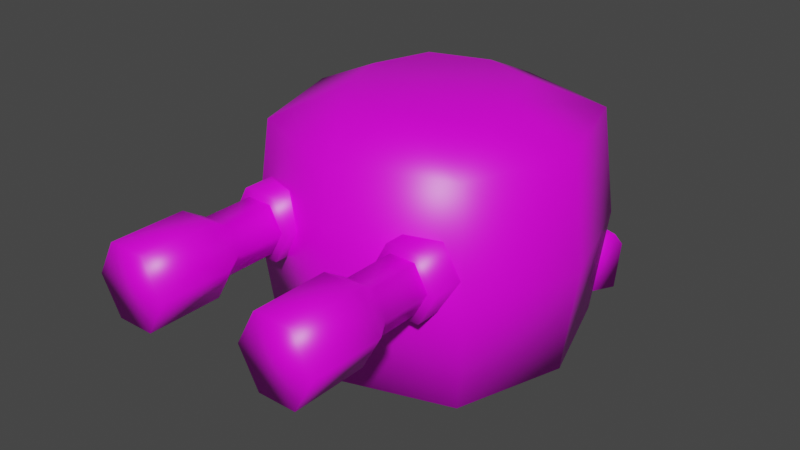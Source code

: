 # Source: mech_upper_004.blend  (saved by Blender 3.0.42; exported with 4.5.12 LTS)
import bpy
from mathutils import Matrix  # noqa: F401  (used for matrix-valued properties, if any)

bpy.ops.wm.read_factory_settings(use_empty=True)
scene = bpy.context.scene
scene.name = 'Scene'

# ---- collections
col_collection = bpy.data.collections.new('Collection'); scene.collection.children.link(col_collection)

# ---- images (referenced by path relative to the original .blend; pixels are not part of the script)
import os
ASSET_DIR = os.environ.get("B2B_ASSET_DIR", "")  # directory of the original .blend (textures are referenced by path, not embedded)
HERE = os.path.dirname(os.path.abspath(__file__))  # packed textures are extracted next to this script under _unpacked/

def load_image(name, relpath, width, height, colorspace="sRGB"):
    """Load a texture the original file referenced (path relative to the .blend, or extracted next to this script)."""
    p = next((c for c in (os.path.join(HERE, relpath), os.path.join(ASSET_DIR, relpath)) if relpath and os.path.exists(c)), "")
    if p:
        img = bpy.data.images.load(p, check_existing=True)
        img.name = name
    else:  # same state as the original file: an image datablock whose file is absent (Cycles renders it pink)
        img = bpy.data.images.new(name, width, height)
        img.source = "FILE"
        img.filepath = "//" + (relpath or name)
    img.colorspace_settings.name = colorspace
    return img
img_mech_upper_004 = load_image('mech_upper_004', '', 256, 256, 'sRGB')

# ---- materials (node trees are filled in below, after node groups)
mat_mech_upper_004 = bpy.data.materials.new('mech_upper_004')
mat_mech_upper_004.alpha_threshold = 0.0
mat_mech_upper_004.use_transparent_shadow = False
mat_mech_upper_004.line_color = (0.0, 0.0, 0.0, 1.0)

# ---- material node trees
mat_mech_upper_004.use_nodes = True; mat_mech_upper_004.node_tree.nodes.clear()
_N = mat_mech_upper_004.node_tree.nodes; _L = mat_mech_upper_004.node_tree.links
n0 = _N.new('ShaderNodeOutputMaterial'); n0.name = 'Material Output'; n0.location = (300, 300)
n1 = _N.new('ShaderNodeBsdfPrincipled'); n1.name = 'Principled BSDF'; n1.location = (10, 300)
n1.distribution = 'GGX'
n1.subsurface_method = 'RANDOM_WALK_SKIN'
n1.inputs[2].default_value = 0.4
n1.inputs[3].default_value = 1.45
n1.inputs[27].default_value = (0.0, 0.0, 0.0, 1.0)
n1.inputs[28].default_value = 1.0
n2 = _N.new('ShaderNodeTexImage'); n2.name = 'Image Texture'; n2.location = (-360, 300)
n2.image = img_mech_upper_004
n2.interpolation = 'Closest'
_L.new(n1.outputs[0], n0.inputs[0])
_L.new(n2.outputs[0], n1.inputs[0])
n0.is_active_output = True

# ---- world
world_world = bpy.data.worlds.new('World'); scene.world = world_world
world_world.use_nodes = True; world_world.node_tree.nodes.clear()
_N = world_world.node_tree.nodes; _L = world_world.node_tree.links
n0 = _N.new('ShaderNodeOutputWorld'); n0.name = 'World Output'; n0.location = (300, 300)
n1 = _N.new('ShaderNodeBackground'); n1.name = 'Background'; n1.location = (10, 300)
n1.inputs[0].default_value = (0.05088, 0.05088, 0.05088, 1.0)
_L.new(n1.outputs[0], n0.inputs[0])
n0.is_active_output = True
world_world.color = (0.05088, 0.05088, 0.05088)
world_world.use_sun_shadow = False
world_world.sun_shadow_jitter_overblur = 0.0

# ---- meshes
me_cube = bpy.data.meshes.new('Cube')
me_cube.from_pydata([(0.4177, -1.955, 1.125), (0.7954, -1.955, 0.8902), (0.6667, -1.955, 1.125), (0.6667, -1.955, 0.6549), (0.289, -1.955, 0.8902), (0.4177, -1.955, 0.6549), (0.4177, -1.466, 1.125), (0.7954, -1.466, 0.8902), (0.6667, -1.466, 1.125), (0.6667, -1.466, 0.6549), (0.289, -1.466, 0.8902), (0.4177, -1.466, 0.6549), (0.4574, -1.339, 1.05), (0.7146, -1.339, 0.8902), (0.627, -1.339, 1.05), (0.627, -1.339, 0.7299), (0.3697, -1.339, 0.8902), (0.4574, -1.339, 0.7299), (0.4574, -0.625, 0.7299), (0.3697, -0.625, 0.8902), (0.627, -0.625, 0.7299), (0.627, -0.625, 1.05), (0.7146, -0.625, 0.8902), (0.4574, -0.625, 1.05), (-0.627, -0.625, 1.05), (-0.3697, -0.625, 0.8902), (-0.4574, -0.625, 1.05), (-0.4574, -0.625, 0.7299), (-0.7146, -0.625, 0.8902), (-0.627, -0.625, 0.7299), (-0.627, -1.339, 0.7299), (-0.7146, -1.339, 0.8902), (-0.4574, -1.339, 0.7299), (-0.4574, -1.339, 1.05), (-0.3697, -1.339, 0.8902), (-0.627, -1.339, 1.05), (-0.6667, -1.466, 0.6549), (-0.7954, -1.466, 0.8902), (-0.4177, -1.466, 0.6549), (-0.4177, -1.466, 1.125), (-0.289, -1.466, 0.8902), (-0.6667, -1.466, 1.125), (-0.6667, -1.955, 0.6549), (-0.7954, -1.955, 0.8902), (-0.4177, -1.955, 0.6549), (-0.4177, -1.955, 1.125), (-0.289, -1.955, 0.8902), (-0.6667, -1.955, 1.125), (0.6968, 0.6968, 0.03791), (-0.9228, 7.229e-10, 0.03791), (0.6968, -0.6968, 0.03791), (-2.739e-09, -0.9228, 0.03791), (-0.6968, 0.6968, 0.03791), (-2.739e-09, 0.9228, 0.03791), (-0.6968, -0.6968, 0.03791), (0.9228, 7.229e-10, 0.03791), (-0.9228, 7.229e-10, 1.4), (-0.6968, -0.6968, 1.4), (-4.712e-09, 0.9228, 1.4), (-0.6968, 0.6968, 1.4), (0.6968, 0.6968, 1.4), (-4.712e-09, -0.9228, 1.4), (0.6968, -0.6968, 1.4), (0.9228, 7.229e-10, 1.4)], [], [(2, 0, 4, 5, 3, 1), (10, 6, 12, 16), (3, 5, 11, 9), (5, 4, 10, 11), (1, 3, 9, 7), (4, 0, 6, 10), (0, 2, 8, 6), (2, 1, 7, 8), (15, 17, 18, 20), (6, 8, 14, 12), (8, 7, 13, 14), (9, 11, 17, 15), (11, 10, 16, 17), (7, 9, 15, 13), (12, 14, 21, 23), (17, 16, 19, 18), (16, 12, 23, 19), (13, 15, 20, 22), (14, 13, 22, 21), (34, 32, 27, 25), (38, 36, 30, 32), (35, 33, 26, 24), (40, 38, 32, 34), (31, 35, 24, 28), (33, 34, 25, 26), (30, 31, 28, 29), (44, 42, 36, 38), (36, 37, 31, 30), (39, 40, 34, 33), (32, 30, 29, 27), (45, 46, 40, 39), (41, 39, 33, 35), (47, 45, 39, 41), (45, 47, 43, 42, 44, 46), (37, 41, 35, 31), (43, 47, 41, 37), (42, 43, 37, 36), (46, 44, 38, 40), (52, 53, 48, 55, 50, 51, 54, 49), (59, 56, 57, 61, 62, 63, 60, 58), (54, 51, 61, 57), (52, 49, 56, 59), (53, 52, 59, 58), (50, 55, 63, 62), (51, 50, 62, 61), (48, 53, 58, 60), (49, 54, 57, 56), (55, 48, 60, 63)])
me_cube.polygons.foreach_set('use_smooth', [True] * 48)
_uv = me_cube.uv_layers.new(name='UVMap')
_uv.uv.foreach_set('vector', [0.01576, 0.8935, 0.04093, 0.8798, 0.06694, 0.8965, 0.06694, 0.9273, 0.04177, 0.9411, 0.01576, 0.9244, 0.9332, 0.1004, 0.9238, 0.07094, 0.9415, 0.07094, 0.9479, 0.09097, 0.762, 0.4611, 0.762, 0.4324, 0.8183, 0.4324, 0.8183, 0.4611, 0.762, 0.4324, 0.762, 0.4015, 0.8183, 0.4015, 0.8183, 0.4324, 0.762, 0.3111, 0.762, 0.2802, 0.8183, 0.2802, 0.8183, 0.3111, 0.762, 0.4015, 0.762, 0.3706, 0.8183, 0.3706, 0.8183, 0.4015, 0.762, 0.3706, 0.762, 0.342, 0.8183, 0.342, 0.8183, 0.3706, 0.762, 0.342, 0.762, 0.3111, 0.8183, 0.3111, 0.8183, 0.342, 0.3274, 0.9585, 0.3079, 0.9585, 0.3079, 0.8763, 0.3274, 0.8763, 0.9238, 0.07094, 0.9312, 0.04323, 0.9465, 0.05207, 0.9415, 0.07094, 0.9312, 0.04323, 0.9541, 0.02247, 0.9621, 0.03793, 0.9465, 0.05207, 0.9842, 0.1261, 0.956, 0.1212, 0.9634, 0.1052, 0.9826, 0.1085, 0.956, 0.1212, 0.9332, 0.1004, 0.9479, 0.09097, 0.9634, 0.1052, 0.9541, 0.02247, 0.9842, 0.01576, 0.9826, 0.03336, 0.9621, 0.03793, 0.2658, 0.9585, 0.2463, 0.9585, 0.2463, 0.8763, 0.2658, 0.8763, 0.3079, 0.9585, 0.2868, 0.9585, 0.2868, 0.8763, 0.3079, 0.8763, 0.2868, 0.9585, 0.2658, 0.9585, 0.2658, 0.8763, 0.2868, 0.8763, 0.2252, 0.9585, 0.2042, 0.9585, 0.2042, 0.8763, 0.2252, 0.8763, 0.2463, 0.9585, 0.2252, 0.9585, 0.2252, 0.8763, 0.2463, 0.8763, 0.3064, 0.7625, 0.3274, 0.7625, 0.3274, 0.8447, 0.3064, 0.8447, 0.4194, 0.8729, 0.3911, 0.868, 0.3985, 0.852, 0.4178, 0.8553, 0.2658, 0.7625, 0.2853, 0.7625, 0.2853, 0.8447, 0.2658, 0.8447, 0.3892, 0.7692, 0.4194, 0.7625, 0.4178, 0.7801, 0.3972, 0.7847, 0.2448, 0.7625, 0.2658, 0.7625, 0.2658, 0.8447, 0.2448, 0.8447, 0.2853, 0.7625, 0.3064, 0.7625, 0.3064, 0.8447, 0.2853, 0.8447, 0.2237, 0.7625, 0.2448, 0.7625, 0.2448, 0.8447, 0.2237, 0.8447, 0.8038, 0.01576, 0.8038, 0.04445, 0.7475, 0.04445, 0.7475, 0.01576, 0.3911, 0.868, 0.3684, 0.8471, 0.383, 0.8377, 0.3985, 0.852, 0.3664, 0.79, 0.3892, 0.7692, 0.3972, 0.7847, 0.3817, 0.7988, 0.2042, 0.7625, 0.2237, 0.7625, 0.2237, 0.8447, 0.2042, 0.8447, 0.8038, 0.1349, 0.8038, 0.1658, 0.7475, 0.1658, 0.7475, 0.1349, 0.3589, 0.8177, 0.3664, 0.79, 0.3817, 0.7988, 0.3766, 0.8177, 0.8038, 0.1062, 0.8038, 0.1349, 0.7475, 0.1349, 0.7475, 0.1062, 0.1245, 0.8798, 0.1496, 0.8935, 0.1496, 0.9244, 0.1236, 0.9411, 0.09846, 0.9273, 0.09846, 0.8965, 0.3684, 0.8471, 0.3589, 0.8177, 0.3766, 0.8177, 0.383, 0.8377, 0.8038, 0.07533, 0.8038, 0.1062, 0.7475, 0.1062, 0.7475, 0.07533, 0.8038, 0.04445, 0.8038, 0.07533, 0.7475, 0.07533, 0.7475, 0.04445, 0.8038, 0.1658, 0.8038, 0.1967, 0.7475, 0.1967, 0.7475, 0.1658, 0.8696, 0.5214, 0.9191, 0.5897, 0.9191, 0.6741, 0.8508, 0.7236, 0.7664, 0.7236, 0.7169, 0.6553, 0.7169, 0.5709, 0.7852, 0.5214, 0.5326, 0.5214, 0.617, 0.5214, 0.6853, 0.5709, 0.6853, 0.6553, 0.6358, 0.7236, 0.5514, 0.7236, 0.4831, 0.6741, 0.4831, 0.5897, 0.1727, 0.2689, 0.1727, 0.3533, 0.01576, 0.3533, 0.01576, 0.2689, 0.1727, 0.1001, 0.1727, 0.1845, 0.01576, 0.1845, 0.01576, 0.1001, 0.1727, 0.01576, 0.1727, 0.1001, 0.01576, 0.1001, 0.01576, 0.01576, 0.1727, 0.4377, 0.1727, 0.5221, 0.01576, 0.5221, 0.01576, 0.4377, 0.1727, 0.3533, 0.1727, 0.4377, 0.01576, 0.4377, 0.01576, 0.3533, 0.1727, 0.6064, 0.1727, 0.6908, 0.01576, 0.6908, 0.01576, 0.6064, 0.1727, 0.1845, 0.1727, 0.2689, 0.01576, 0.2689, 0.01576, 0.1845, 0.1727, 0.5221, 0.1727, 0.6064, 0.01576, 0.6064, 0.01576, 0.5221])
me_cube.materials.append(mat_mech_upper_004)
me_cube.use_remesh_preserve_volume = False
me_cube.use_remesh_preserve_attributes = False
me_cube.use_mirror_vertex_groups = False
me_cube.update()
me_cube_001 = bpy.data.meshes.new('Cube.001')
me_cube_001.from_pydata([(0.7266, 0.7266, 0.006907), (-0.9623, 7.498e-10, 0.006907), (0.7266, -0.7266, 0.006907), (-3.069e-10, -0.9623, 0.006907), (-0.7266, 0.7266, 0.006907), (-3.069e-10, 0.9623, 0.006907), (-0.7266, -0.7266, 0.006907), (0.9623, 7.498e-10, 0.006907), (0.7266, 0.7266, 1.437), (-0.9623, 7.498e-10, 1.437), (0.7266, -0.7266, 1.437), (-3.069e-10, -0.9623, 1.437), (-0.7266, 0.7266, 1.437), (-3.069e-10, 0.9623, 1.437), (-0.7266, -0.7266, 1.437), (0.9623, 7.498e-10, 1.437), (-3.069e-10, -1.049, 0.7218), (0.7923, -0.7923, 0.7218), (0.7923, 0.7923, 0.7218), (-3.069e-10, 1.049, 0.7218), (-1.049, 7.498e-10, 0.7218), (-0.7923, -0.7923, 0.7218), (1.049, 7.498e-10, 0.7218), (-0.7923, 0.7923, 0.7218), (-0.5203, -2.108e-09, 1.635), (-0.3929, -0.3929, 1.635), (-3.069e-10, 0.5203, 1.635), (-0.3929, 0.3929, 1.635), (0.3929, 0.3929, 1.635), (-3.069e-10, -0.5203, 1.635), (0.3929, -0.3929, 1.635), (0.5203, -2.108e-09, 1.635), (0.4307, -0.9999, 0.6795), (0.3155, -0.9999, 0.8902), (0.6536, -0.9999, 0.6795), (0.6536, -0.9999, 1.101), (0.7688, -0.9999, 0.8902), (0.4307, -0.9999, 1.101), (0.4307, -0.5526, 0.6795), (0.3155, -0.5526, 0.8902), (0.6536, -0.5526, 0.6795), (0.6536, -0.5526, 1.101), (0.7688, -0.5526, 0.8902), (0.4307, -0.5526, 1.101), (-0.6536, -0.9999, 0.6795), (-0.7688, -0.9999, 0.8902), (-0.4307, -0.9999, 0.6795), (-0.4307, -0.9999, 1.101), (-0.3155, -0.9999, 0.8902), (-0.6536, -0.9999, 1.101), (-0.6536, -0.5526, 0.6795), (-0.7688, -0.5526, 0.8902), (-0.4307, -0.5526, 0.6795), (-0.4307, -0.5526, 1.101), (-0.3155, -0.5526, 0.8902), (-0.6536, -0.5526, 1.101)], [], [(4, 1, 6, 3, 2, 7, 0, 5), (8, 15, 31, 28), (17, 16, 11, 10), (19, 18, 8, 13), (21, 20, 9, 14), (18, 22, 15, 8), (16, 21, 14, 11), (20, 23, 12, 9), (23, 19, 13, 12), (22, 17, 10, 15), (7, 2, 17, 22), (4, 5, 19, 23), (1, 4, 23, 20), (3, 6, 21, 16), (0, 7, 22, 18), (6, 1, 20, 21), (5, 0, 18, 19), (2, 3, 16, 17), (27, 26, 28, 31, 30, 29, 25, 24), (11, 14, 25, 29), (9, 12, 27, 24), (12, 13, 26, 27), (15, 10, 30, 31), (10, 11, 29, 30), (13, 8, 28, 26), (14, 9, 24, 25), (37, 33, 32, 34, 36, 35), (35, 36, 42, 41), (37, 35, 41, 43), (33, 37, 43, 39), (36, 34, 40, 42), (32, 33, 39, 38), (34, 32, 38, 40), (49, 45, 44, 46, 48, 47), (47, 48, 54, 53), (49, 47, 53, 55), (45, 49, 55, 51), (48, 46, 52, 54), (44, 45, 51, 50), (46, 44, 50, 52)])
me_cube_001.polygons.foreach_set('use_smooth', [True] * 40)
_uv = me_cube_001.uv_layers.new(name='UVMap')
_uv.uv.foreach_set('vector', [0.2042, 0.1916, 0.2042, 0.09444, 0.2612, 0.01576, 0.3584, 0.01576, 0.4371, 0.0728, 0.4371, 0.17, 0.3801, 0.2486, 0.2829, 0.2486, 0.2631, 0.5321, 0.2747, 0.6262, 0.2164, 0.6262, 0.2042, 0.5718, 0.2987, 0.4898, 0.2954, 0.385, 0.3811, 0.385, 0.3927, 0.4791, 0.5744, 0.385, 0.5776, 0.2802, 0.6716, 0.2909, 0.66, 0.385, 0.5631, 0.2254, 0.5599, 0.1206, 0.6455, 0.1206, 0.6571, 0.2147, 0.3571, 0.5214, 0.3603, 0.6262, 0.2747, 0.6262, 0.2631, 0.5321, 0.2954, 0.385, 0.2987, 0.2802, 0.3927, 0.2909, 0.3811, 0.385, 0.5599, 0.1206, 0.5631, 0.01576, 0.6571, 0.02647, 0.6455, 0.1206, 0.5776, 0.4898, 0.5744, 0.385, 0.66, 0.385, 0.6716, 0.4791, 0.3603, 0.6262, 0.3571, 0.731, 0.2631, 0.7203, 0.2747, 0.6262, 0.4508, 0.6262, 0.4516, 0.7261, 0.3571, 0.731, 0.3603, 0.6262, 0.4831, 0.4849, 0.4839, 0.385, 0.5744, 0.385, 0.5776, 0.4898, 0.4694, 0.1206, 0.4686, 0.02067, 0.5631, 0.01576, 0.5599, 0.1206, 0.205, 0.385, 0.2042, 0.2851, 0.2987, 0.2802, 0.2954, 0.385, 0.4516, 0.5263, 0.4508, 0.6262, 0.3603, 0.6262, 0.3571, 0.5214, 0.4686, 0.2205, 0.4694, 0.1206, 0.5599, 0.1206, 0.5631, 0.2254, 0.4839, 0.385, 0.4831, 0.2851, 0.5776, 0.2802, 0.5744, 0.385, 0.2042, 0.4849, 0.205, 0.385, 0.2954, 0.385, 0.2987, 0.4898, 0.1417, 0.8174, 0.09914, 0.8483, 0.0466, 0.8483, 0.01576, 0.8057, 0.01576, 0.7532, 0.0583, 0.7223, 0.1108, 0.7223, 0.1417, 0.7649, 0.3811, 0.385, 0.3927, 0.2909, 0.4516, 0.3306, 0.4394, 0.385, 0.6455, 0.1206, 0.6571, 0.02647, 0.716, 0.06622, 0.7038, 0.1206, 0.6716, 0.4791, 0.66, 0.385, 0.7183, 0.385, 0.7305, 0.4394, 0.2747, 0.6262, 0.2631, 0.7203, 0.2042, 0.6806, 0.2164, 0.6262, 0.3927, 0.4791, 0.3811, 0.385, 0.4394, 0.385, 0.4516, 0.4394, 0.66, 0.385, 0.6716, 0.2909, 0.7305, 0.3306, 0.7183, 0.385, 0.6571, 0.2147, 0.6455, 0.1206, 0.7038, 0.1206, 0.716, 0.175, 0.3589, 0.9514, 0.3589, 0.9209, 0.3847, 0.9044, 0.4095, 0.918, 0.4095, 0.9486, 0.3838, 0.965, 0.8354, 0.07684, 0.8354, 0.0463, 0.8923, 0.0463, 0.8923, 0.07684, 0.8354, 0.1052, 0.8354, 0.07684, 0.8923, 0.07684, 0.8923, 0.1052, 0.8354, 0.1357, 0.8354, 0.1052, 0.8923, 0.1052, 0.8923, 0.1357, 0.8354, 0.0463, 0.8354, 0.01576, 0.8923, 0.01576, 0.8923, 0.0463, 0.8354, 0.1663, 0.8354, 0.1357, 0.8923, 0.1357, 0.8923, 0.1663, 0.8354, 0.1946, 0.8354, 0.1663, 0.8923, 0.1663, 0.8923, 0.1946, 0.9487, 0.1576, 0.9744, 0.1741, 0.9744, 0.2047, 0.9495, 0.2183, 0.9238, 0.2018, 0.9238, 0.1712, 0.8499, 0.3412, 0.8499, 0.3107, 0.9068, 0.3107, 0.9068, 0.3412, 0.8499, 0.3696, 0.8499, 0.3412, 0.9068, 0.3412, 0.9068, 0.3696, 0.8499, 0.4001, 0.8499, 0.3696, 0.9068, 0.3696, 0.9068, 0.4001, 0.8499, 0.3107, 0.8499, 0.2802, 0.9068, 0.2802, 0.9068, 0.3107, 0.8499, 0.4307, 0.8499, 0.4001, 0.9068, 0.4001, 0.9068, 0.4307, 0.8499, 0.459, 0.8499, 0.4307, 0.9068, 0.4307, 0.9068, 0.459])
me_cube_001.materials.append(mat_mech_upper_004)
me_cube_001.use_remesh_preserve_volume = False
me_cube_001.use_remesh_preserve_attributes = False
me_cube_001.use_mirror_vertex_groups = False
me_cube_001.update()
me_cube_002 = bpy.data.meshes.new('Cube.002')
me_cube_002.from_pydata([(0.7719, 0.9663, 0.08146), (0.1034, 1.183, 0.08146), (0.6962, 0.7321, 0.1114), (0.02763, 0.9483, 0.1114), (0.7111, 0.7782, 0.51), (0.04254, 0.9944, 0.51), (0.7838, 1.003, 0.398), (0.7616, 0.9344, 0.49), (0.09305, 1.151, 0.49), (0.1152, 1.219, 0.398)], [], [(7, 8, 5, 4), (3, 2, 4, 5), (1, 0, 2, 3), (8, 9, 1, 3, 5), (1, 9, 6, 0), (6, 9, 8, 7), (0, 6, 7, 4, 2)])
me_cube_002.polygons.foreach_set('use_smooth', [True] * 7)
_uv = me_cube_002.uv_layers.new(name='UVMap')
_uv.uv.foreach_set('vector', [0.6131, 0.8885, 0.5304, 0.8885, 0.5304, 0.8691, 0.6131, 0.8691, 0.5304, 0.8218, 0.6131, 0.8218, 0.6131, 0.8691, 0.5304, 0.8691, 0.5304, 0.7926, 0.6131, 0.7926, 0.6131, 0.8218, 0.5304, 0.8218, 0.4831, 0.8024, 0.4928, 0.7926, 0.5304, 0.7926, 0.5304, 0.8218, 0.4831, 0.8218, 0.5304, 0.7926, 0.5304, 0.7551, 0.6131, 0.7551, 0.6131, 0.7926, 0.6131, 0.9023, 0.5304, 0.9023, 0.5304, 0.8885, 0.6131, 0.8885, 0.6131, 0.7926, 0.6506, 0.7926, 0.6603, 0.8024, 0.6603, 0.8218, 0.6131, 0.8218])
me_cube_002.materials.append(mat_mech_upper_004)
me_cube_002.use_remesh_preserve_volume = False
me_cube_002.use_remesh_preserve_attributes = False
me_cube_002.use_mirror_vertex_groups = False
me_cube_002.update()
arm_armature = bpy.data.armatures.new('Armature')  # bones are not reproduced

# ---- objects
ob_upper_004 = bpy.data.objects.new('upper_004', me_cube)
ob_upper_004_body = bpy.data.objects.new('upper_004_body', me_cube_001)
ob_upper_004_bag = bpy.data.objects.new('upper_004_bag', me_cube_002)
ob_armature = bpy.data.objects.new('Armature', arm_armature)

# ---- transforms, parenting, visibility, modifiers, constraints
ob_upper_004.parent = ob_armature
ob_upper_004.matrix_parent_inverse = Matrix(((1.0, -0.0, 0.0, -0.0), (-0.0, 1.0, -0.0, 0.0), (0.0, -0.0, 1.0, -0.06437), (-0.0, 0.0, -0.0, 1.0)))
ob_upper_004.location = (0.0, 0.0, 0.0)
ob_upper_004.lock_rotations_4d = False
ob_upper_004.empty_display_type = 'ARROWS'
ob_upper_004.lineart.crease_threshold = 0.0
_vg = ob_upper_004.vertex_groups.new(name='body')
for _i, _w in zip([0, 1, 2, 3, 4, 5, 6, 7, 8, 9, 10, 11, 12, 13, 14, 15, 16, 17, 18, 19, 20, 21, 22, 23, 24, 25, 26, 27, 28, 29, 30, 31, 32, 33, 34, 35, 36, 37, 38, 39, 40, 41, 42, 43, 44, 45, 46, 47, 48, 49, 50, 51, 52, 53, 54, 55, 56, 57, 58, 59, 60, 61, 62, 63], [1.0, 0.9947, 1.0, 0.9974, 1.0, 1.0, 1.0, 1.0, 0.9977, 1.0, 1.0, 1.0, 1.0, 1.0, 0.9996, 1.0, 1.0, 1.0, 1.0, 0.9999, 1.0, 1.0, 1.0, 1.0, 1.0, 1.0, 1.0, 1.0, 1.0, 1.0, 1.0, 1.0, 1.0, 1.0, 1.0, 1.0, 1.0, 1.0, 1.0, 1.0, 1.0, 1.0, 1.0, 1.0, 1.0, 1.0, 1.0, 1.0, 0.984, 0.9999, 1.0, 1.0, 0.9986, 0.9737, 1.0, 0.9998, 1.0, 1.0, 1.0, 0.9999, 0.9678, 1.0, 1.0, 0.9999]): _vg.add([_i], _w, 'REPLACE')
_vg = ob_upper_004.vertex_groups.new(name='hand.l')
for _i, _w in zip([0, 1, 2, 3, 4, 5, 6, 7, 8, 9, 10, 11, 12, 13, 14, 15, 16, 17, 18, 19, 20, 21, 22, 23, 48, 49, 50, 51, 52, 53, 54, 55, 56, 57, 58, 59, 60, 61, 62, 63], [1.0, 1.0, 1.0, 1.0, 1.0, 1.0, 1.0, 1.0, 1.0, 1.0, 1.0, 1.0, 1.0, 1.0, 1.0, 1.0, 1.0, 1.0, 1.0, 1.0, 1.0, 1.0, 1.0, 1.0, 0.0, 0.0, 0.0, 0.0, 0.0, 0.0, 0.0, 0.0, 0.0, 0.0, 0.0, 0.0, 0.0, 0.0, 0.0, 0.0]): _vg.add([_i], _w, 'REPLACE')
_vg = ob_upper_004.vertex_groups.new(name='hand.r')
for _i, _w in zip([24, 25, 26, 27, 28, 29, 30, 31, 32, 33, 34, 35, 36, 37, 38, 39, 40, 41, 42, 43, 44, 45, 46, 47, 48, 49, 50, 51, 52, 53, 54, 55, 56, 57, 58, 59, 60, 61, 62, 63], [1.0, 1.0, 1.0, 1.0, 1.0, 1.0, 1.0, 1.0, 1.0, 1.0, 1.0, 1.0, 1.0, 1.0, 1.0, 1.0, 1.0, 1.0, 1.0, 1.0, 1.0, 1.0, 1.0, 1.0, 0.0, 0.0, 0.0, 0.0, 0.0, 0.0, 0.0, 0.0, 0.0, 0.0, 0.0, 0.0, 0.0, 0.0, 0.0, 0.0]): _vg.add([_i], _w, 'REPLACE')
_m = ob_upper_004.modifiers.new('Armature', 'ARMATURE')
_m.object = ob_armature
ob_upper_004_body.location = (0.0, 0.0, 0.0)
ob_upper_004_body.lock_rotations_4d = False
ob_upper_004_body.empty_display_type = 'ARROWS'
ob_upper_004_body.lineart.crease_threshold = 0.0
ob_upper_004_bag.location = (0.0, 0.0, 0.0)
ob_upper_004_bag.lock_rotations_4d = False
ob_upper_004_bag.empty_display_type = 'ARROWS'
ob_upper_004_bag.lineart.crease_threshold = 0.0
ob_armature.location = (0.0, 0.0, 0.06437)
ob_armature.show_in_front = True

# ---- collection membership
col_collection.objects.link(ob_upper_004)
col_collection.objects.link(ob_upper_004_body)
col_collection.objects.link(ob_upper_004_bag)
col_collection.objects.link(ob_armature)

# ---- scene / render settings (as saved in the file)
scene.frame_start = 1; scene.frame_end = 250; scene.frame_set(1)
scene.render.engine = 'BLENDER_EEVEE_NEXT'
scene.cycles.sampling_pattern = 'TABULATED_SOBOL'
scene.cycles.use_light_tree = False
scene.view_settings.view_transform = 'Filmic'
bpy.context.view_layer.update()

# ---- added for rendering (the .blend has no active camera and no usable light): camera, sun
cam_auto = bpy.data.cameras.new('AutoCamera')
cam_auto.lens = 50.0
cam_auto.sensor_width = 36.0
cam_auto.clip_end = 1000.0
ob_auto_camera = bpy.data.objects.new('AutoCamera', cam_auto)
scene.collection.objects.link(ob_auto_camera)
ob_auto_camera.location = (3.82972, -4.96374, 3.88484)
ob_auto_camera.rotation_euler = (1.09748, -7.21219e-08, 0.694738)
scene.camera = ob_auto_camera
light_auto_sun = bpy.data.lights.new('AutoSun', 'SUN')
light_auto_sun.energy = 3.0
light_auto_sun.angle = 0.0523599
ob_auto_sun = bpy.data.objects.new('AutoSun', light_auto_sun)
scene.collection.objects.link(ob_auto_sun)
ob_auto_sun.rotation_euler = (0.872665, 0.174533, 0.523599)
bpy.context.view_layer.update()
